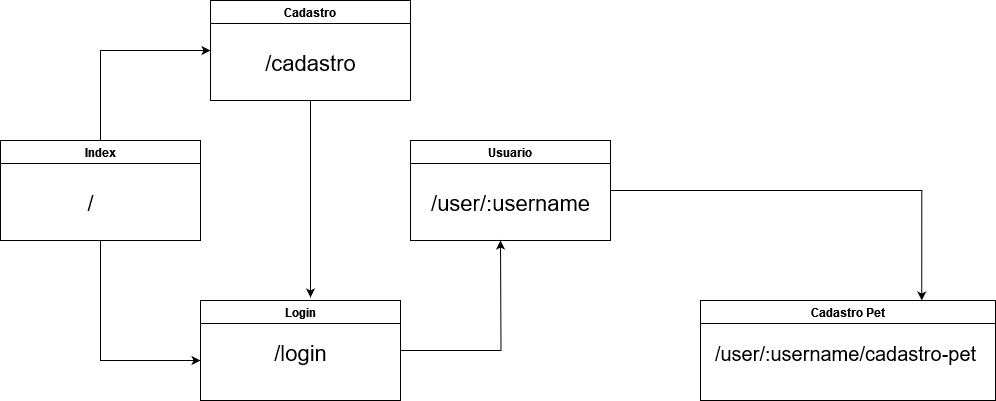

The diagram above was exported from draw.io. Its source (the exported page's mxGraphModel, read from the mxfile embedded in the PNG):
<mxGraphModel dx="794" dy="1591" grid="1" gridSize="10" guides="1" tooltips="1" connect="1" arrows="1" fold="1" page="1" pageScale="1" pageWidth="827" pageHeight="1169" math="0" shadow="0">
  <root>
    <mxCell id="0" />
    <mxCell id="1" parent="0" />
    <mxCell id="HgEk0Fp8FYeIgjhe4DI3-7" style="edgeStyle=orthogonalEdgeStyle;rounded=0;orthogonalLoop=1;jettySize=auto;html=1;entryX=0;entryY=0.5;entryDx=0;entryDy=0;exitX=0.5;exitY=0;exitDx=0;exitDy=0;" edge="1" parent="1" source="HgEk0Fp8FYeIgjhe4DI3-1" target="HgEk0Fp8FYeIgjhe4DI3-2">
      <mxGeometry relative="1" as="geometry" />
    </mxCell>
    <mxCell id="HgEk0Fp8FYeIgjhe4DI3-8" style="edgeStyle=orthogonalEdgeStyle;rounded=0;orthogonalLoop=1;jettySize=auto;html=1;" edge="1" parent="1" source="HgEk0Fp8FYeIgjhe4DI3-1">
      <mxGeometry relative="1" as="geometry">
        <mxPoint x="510" y="340" as="targetPoint" />
        <Array as="points">
          <mxPoint x="410" y="340" />
        </Array>
      </mxGeometry>
    </mxCell>
    <mxCell id="HgEk0Fp8FYeIgjhe4DI3-1" value="Index" style="swimlane;whiteSpace=wrap;html=1;" vertex="1" parent="1">
      <mxGeometry x="310" y="120" width="200" height="100" as="geometry" />
    </mxCell>
    <mxCell id="HgEk0Fp8FYeIgjhe4DI3-2" value="Cadastro" style="swimlane;whiteSpace=wrap;html=1;startSize=23;" vertex="1" parent="1">
      <mxGeometry x="520" y="-20" width="200" height="100" as="geometry" />
    </mxCell>
    <mxCell id="HgEk0Fp8FYeIgjhe4DI3-9" style="edgeStyle=orthogonalEdgeStyle;rounded=0;orthogonalLoop=1;jettySize=auto;html=1;" edge="1" parent="1" source="HgEk0Fp8FYeIgjhe4DI3-3">
      <mxGeometry relative="1" as="geometry">
        <mxPoint x="810" y="220" as="targetPoint" />
      </mxGeometry>
    </mxCell>
    <mxCell id="HgEk0Fp8FYeIgjhe4DI3-3" value="Login" style="swimlane;whiteSpace=wrap;html=1;" vertex="1" parent="1">
      <mxGeometry x="510" y="280" width="200" height="100" as="geometry" />
    </mxCell>
    <mxCell id="HgEk0Fp8FYeIgjhe4DI3-11" style="edgeStyle=orthogonalEdgeStyle;rounded=0;orthogonalLoop=1;jettySize=auto;html=1;entryX=0.75;entryY=0;entryDx=0;entryDy=0;exitX=1;exitY=0.5;exitDx=0;exitDy=0;" edge="1" parent="1" source="HgEk0Fp8FYeIgjhe4DI3-4" target="HgEk0Fp8FYeIgjhe4DI3-5">
      <mxGeometry relative="1" as="geometry" />
    </mxCell>
    <mxCell id="HgEk0Fp8FYeIgjhe4DI3-4" value="Usuario" style="swimlane;whiteSpace=wrap;html=1;" vertex="1" parent="1">
      <mxGeometry x="720" y="120" width="200" height="100" as="geometry" />
    </mxCell>
    <mxCell id="HgEk0Fp8FYeIgjhe4DI3-5" value="Cadastro Pet" style="swimlane;whiteSpace=wrap;html=1;startSize=23;" vertex="1" parent="1">
      <mxGeometry x="1010" y="280" width="295" height="100" as="geometry" />
    </mxCell>
    <mxCell id="HgEk0Fp8FYeIgjhe4DI3-18" value="&lt;font style=&quot;font-size: 20px;&quot;&gt;/user/:username/cadastro-pet&lt;/font&gt;" style="text;html=1;align=center;verticalAlign=middle;resizable=0;points=[];autosize=1;strokeColor=none;fillColor=none;" vertex="1" parent="HgEk0Fp8FYeIgjhe4DI3-5">
      <mxGeometry x="5" y="33" width="280" height="40" as="geometry" />
    </mxCell>
    <mxCell id="HgEk0Fp8FYeIgjhe4DI3-12" style="edgeStyle=orthogonalEdgeStyle;rounded=0;orthogonalLoop=1;jettySize=auto;html=1;entryX=0.55;entryY=-0.03;entryDx=0;entryDy=0;entryPerimeter=0;" edge="1" parent="1" source="HgEk0Fp8FYeIgjhe4DI3-2" target="HgEk0Fp8FYeIgjhe4DI3-3">
      <mxGeometry relative="1" as="geometry" />
    </mxCell>
    <mxCell id="HgEk0Fp8FYeIgjhe4DI3-14" value="&lt;div style=&quot;font-size: 13px;&quot;&gt;&lt;font style=&quot;font-size: 22px;&quot;&gt;/&lt;/font&gt;&lt;/div&gt;" style="text;html=1;align=center;verticalAlign=middle;resizable=0;points=[];autosize=1;strokeColor=none;fillColor=none;" vertex="1" parent="1">
      <mxGeometry x="385" y="163" width="30" height="40" as="geometry" />
    </mxCell>
    <mxCell id="HgEk0Fp8FYeIgjhe4DI3-15" value="&lt;font style=&quot;font-size: 22px;&quot;&gt;/login&lt;/font&gt;" style="text;html=1;align=center;verticalAlign=middle;resizable=0;points=[];autosize=1;strokeColor=none;fillColor=none;" vertex="1" parent="1">
      <mxGeometry x="570" y="313" width="80" height="40" as="geometry" />
    </mxCell>
    <mxCell id="HgEk0Fp8FYeIgjhe4DI3-16" value="&lt;font style=&quot;font-size: 22px;&quot;&gt;/cadastro&lt;/font&gt;" style="text;html=1;align=center;verticalAlign=middle;resizable=0;points=[];autosize=1;strokeColor=none;fillColor=none;" vertex="1" parent="1">
      <mxGeometry x="565" y="23" width="110" height="40" as="geometry" />
    </mxCell>
    <mxCell id="HgEk0Fp8FYeIgjhe4DI3-17" value="&lt;font style=&quot;font-size: 22px;&quot;&gt;/user/:username&lt;/font&gt;" style="text;html=1;align=center;verticalAlign=middle;resizable=0;points=[];autosize=1;strokeColor=none;fillColor=none;" vertex="1" parent="1">
      <mxGeometry x="730" y="163" width="180" height="40" as="geometry" />
    </mxCell>
  </root>
</mxGraphModel>